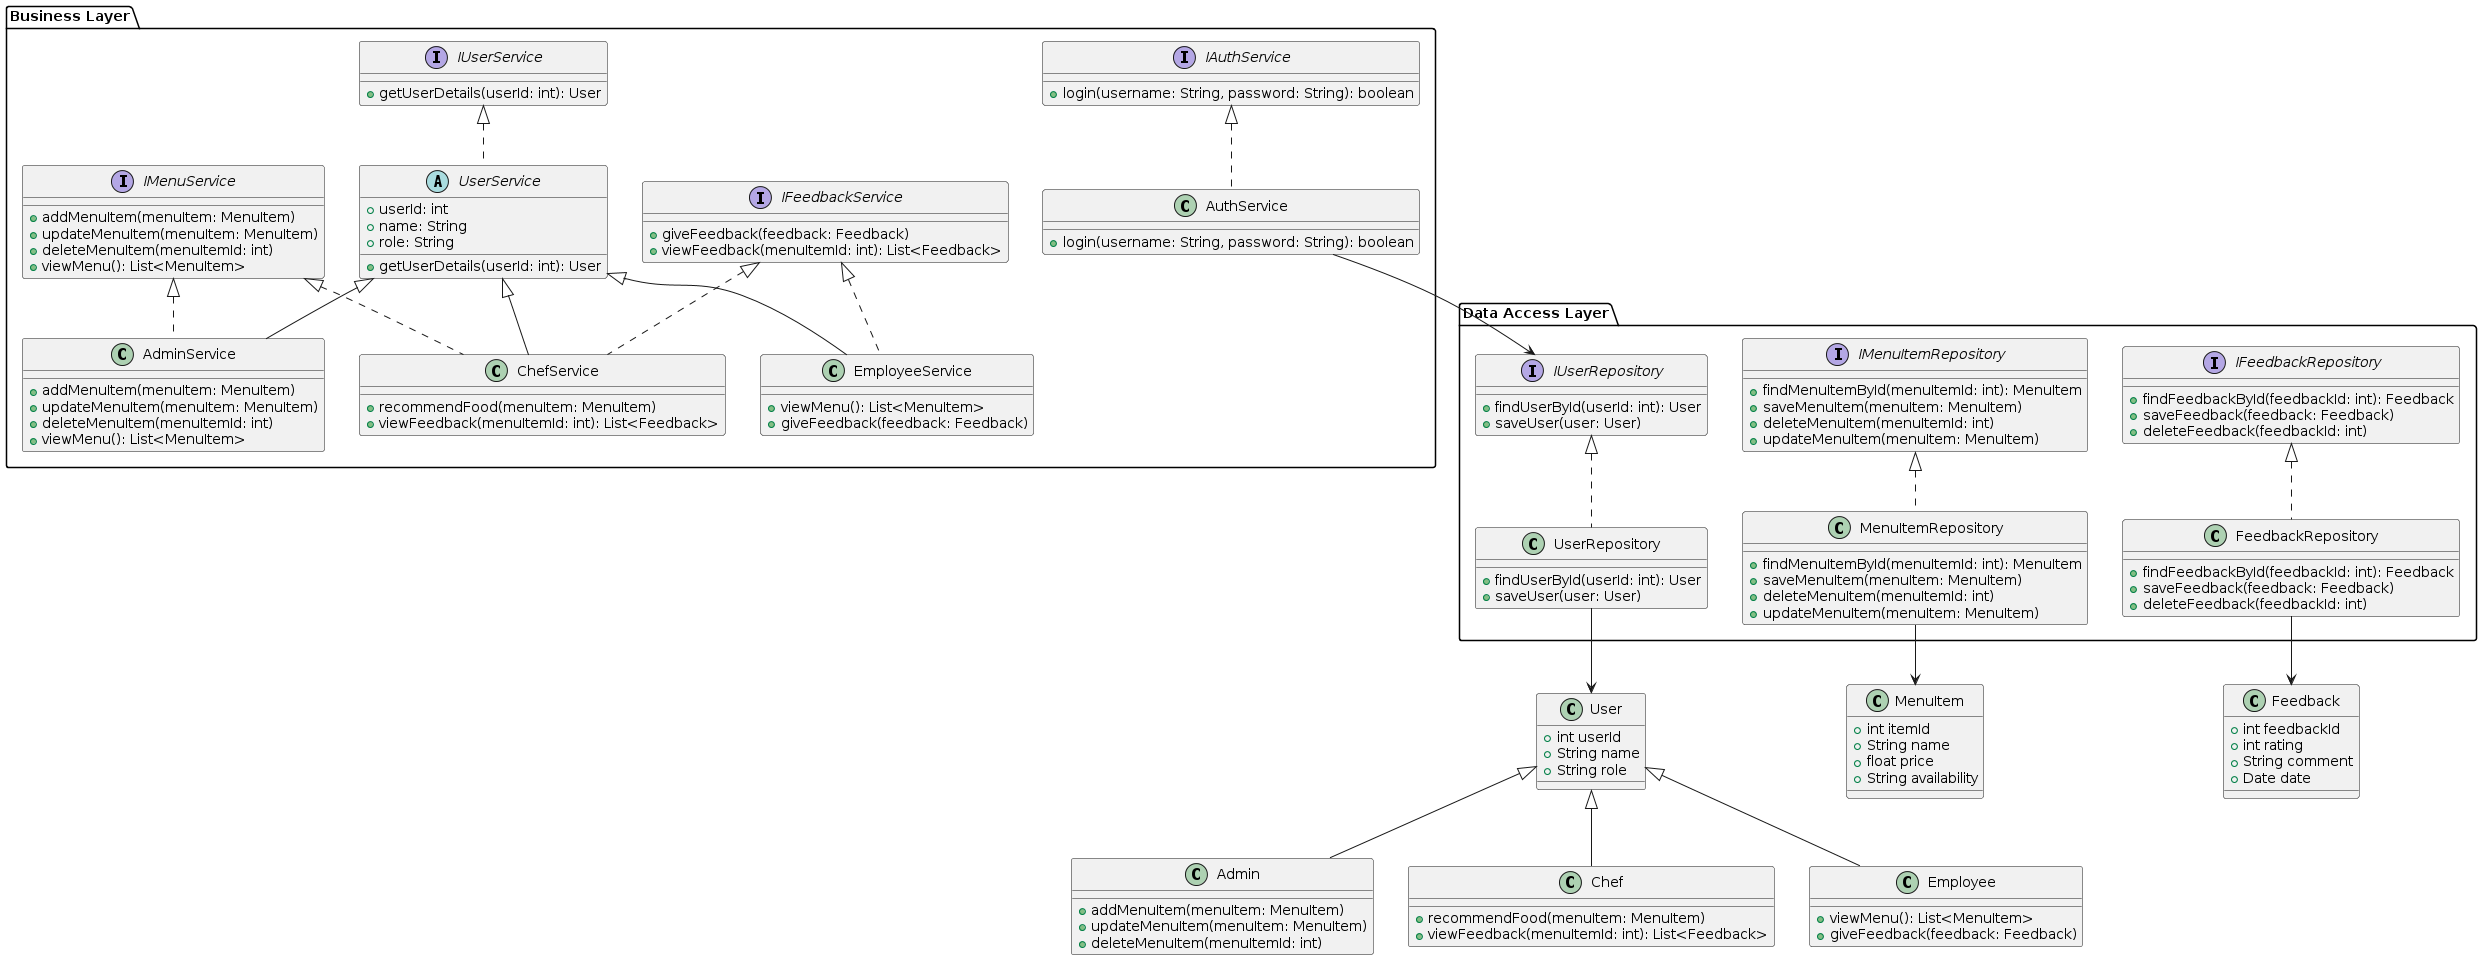

The diagram above was rendered by PlantUML. Its source (embedded in the PNG):
@startuml
package "Business Layer" {
    interface IUserService {
        +getUserDetails(userId: int): User
    }

    interface IMenuService {
        +addMenuItem(menuItem: MenuItem)
        +updateMenuItem(menuItem: MenuItem)
        +deleteMenuItem(menuItemId: int)
        +viewMenu(): List<MenuItem>
    }

    interface IFeedbackService {
        +giveFeedback(feedback: Feedback)
        +viewFeedback(menuItemId: int): List<Feedback>
    }

    interface IAuthService {
        +login(username: String, password: String): boolean
    }

    abstract class UserService implements IUserService {
        +userId: int
        +name: String
        +role: String
        +getUserDetails(userId: int): User
    }

    class AdminService extends UserService implements IMenuService {
        +addMenuItem(menuItem: MenuItem)
        +updateMenuItem(menuItem: MenuItem)
        +deleteMenuItem(menuItemId: int)
        +viewMenu(): List<MenuItem>
    }

    class ChefService extends UserService implements IMenuService, IFeedbackService {
        +recommendFood(menuItem: MenuItem)
        +viewFeedback(menuItemId: int): List<Feedback>
    }

    class EmployeeService extends UserService implements IFeedbackService {
        +viewMenu(): List<MenuItem>
        +giveFeedback(feedback: Feedback)
    }

    class AuthService implements IAuthService {
        +login(username: String, password: String): boolean
    }
}

package "Data Access Layer" {
    interface IUserRepository {
        +findUserById(userId: int): User
        +saveUser(user: User)
    }

    interface IMenuItemRepository {
        +findMenuItemById(menuItemId: int): MenuItem
        +saveMenuItem(menuItem: MenuItem)
        +deleteMenuItem(menuItemId: int)
        +updateMenuItem(menuItem: MenuItem)
    }

    interface IFeedbackRepository {
        +findFeedbackById(feedbackId: int): Feedback
        +saveFeedback(feedback: Feedback)
        +deleteFeedback(feedbackId: int)
    }

    class UserRepository implements IUserRepository {
        +findUserById(userId: int): User
        +saveUser(user: User)
    }

    class MenuItemRepository implements IMenuItemRepository {
        +findMenuItemById(menuItemId: int): MenuItem
        +saveMenuItem(menuItem: MenuItem)
        +deleteMenuItem(menuItemId: int)
        +updateMenuItem(menuItem: MenuItem)
    }

    class FeedbackRepository implements IFeedbackRepository {
        +findFeedbackById(feedbackId: int): Feedback
        +saveFeedback(feedback: Feedback)
        +deleteFeedback(feedbackId: int)
    }
}

class User {
    +int userId
    +String name
    +String role
}

class Admin extends User {
    +addMenuItem(menuItem: MenuItem)
    +updateMenuItem(menuItem: MenuItem)
    +deleteMenuItem(menuItemId: int)
}

class Chef extends User {
    +recommendFood(menuItem: MenuItem)
    +viewFeedback(menuItemId: int): List<Feedback>
}

class Employee extends User {
    +viewMenu(): List<MenuItem>
    +giveFeedback(feedback: Feedback)
}

class MenuItem {
    +int itemId
    +String name
    +float price
    +String availability
}

class Feedback {
    +int feedbackId
    +int rating
    +String comment
    +Date date
}

AuthService --> IUserRepository

MenuItemRepository --> MenuItem
FeedbackRepository --> Feedback
UserRepository --> User
@enduml